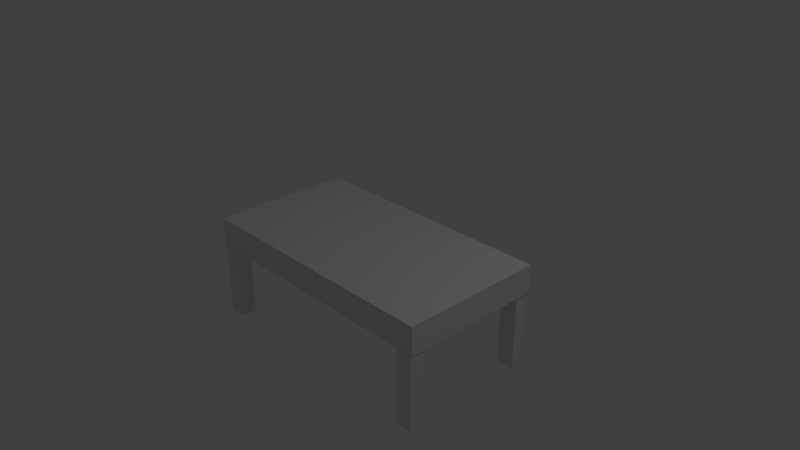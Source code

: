 # Source: operatingTable.blend  (saved by Blender 2.79.0; exported with 4.5.12 LTS)
import bpy
from mathutils import Matrix  # noqa: F401  (used for matrix-valued properties, if any)

bpy.ops.wm.read_factory_settings(use_empty=True)
scene = bpy.context.scene
scene.name = 'Scene'

# ---- collections
col_collection_1 = bpy.data.collections.new('Collection 1'); scene.collection.children.link(col_collection_1)

# ---- materials (node trees are filled in below, after node groups)
mat_material = bpy.data.materials.new('Material')
mat_material.alpha_threshold = 0.0
mat_material.use_transparent_shadow = False
mat_material.roughness = 0.5
mat_material.line_color = (0.0, 0.0, 0.0, 1.0)

# ---- material node trees

# ---- world
world_world = bpy.data.worlds.new('World'); scene.world = world_world
world_world.color = (0.05088, 0.05088, 0.05088)
world_world.use_sun_shadow = False
world_world.sun_shadow_jitter_overblur = 0.0
world_world.cycles.sampling_method = 'MANUAL'

# ---- cameras
cam_camera = bpy.data.cameras.new('Camera')
cam_camera.clip_end = 100.0
cam_camera.lens = 35.0
cam_camera.sensor_width = 32.0
cam_camera.sensor_height = 18.0
cam_camera.ortho_scale = 7.314
cam_camera.dof.focus_distance = 0.0
cam_camera.dof.aperture_fstop = 128.0

# ---- lights
light_lamp = bpy.data.lights.new('Lamp', 'POINT')
light_lamp.transmission_factor = 0.0
light_lamp.cutoff_distance = 30.0
light_lamp.energy = 100.0
light_lamp.shadow_buffer_clip_start = 1.001
light_lamp.shadow_soft_size = 0.1
light_lamp.shadow_maximum_resolution = 0.006
light_lamp.use_absolute_resolution = True

# ---- meshes
me_cube_004 = bpy.data.meshes.new('Cube.004')
me_cube_004.from_pydata([(-1.0, -1.0, -1.0), (-1.0, -1.0, 1.0), (-1.0, 1.0, -1.0), (-1.0, 1.0, 1.0), (1.0, -1.0, -1.0), (1.0, -1.0, 1.0), (1.0, 1.0, -1.0), (1.0, 1.0, 1.0), (-28.85, -0.9061, -1.0), (-28.85, -0.9061, 1.0), (-28.85, 1.094, -1.0), (-28.85, 1.094, 1.0), (-26.85, -0.9061, -1.0), (-26.85, -0.9061, 1.0), (-26.85, 1.094, -1.0), (-26.85, 1.094, 1.0), (-1.0, 15.71, -1.0), (-1.0, 15.71, 1.0), (-1.0, 17.71, -1.0), (-1.0, 17.71, 1.0), (1.0, 15.71, -1.0), (1.0, 15.71, 1.0), (1.0, 17.71, -1.0), (1.0, 17.71, 1.0), (-28.85, 15.62, -1.0), (-28.85, 15.62, 1.0), (-28.85, 17.62, -1.0), (-28.85, 17.62, 1.0), (-26.85, 15.62, -1.0), (-26.85, 15.62, 1.0), (-26.85, 17.62, -1.0), (-26.85, 17.62, 1.0), (1.12, 17.74, 1.015), (1.12, -1.033, 1.015), (-28.97, -1.033, 1.015), (-28.97, 17.74, 1.015), (1.12, 17.74, 1.761), (1.12, -1.033, 1.761), (-28.97, -1.033, 1.761), (-28.97, 17.74, 1.761)], [], [(0, 1, 3, 2), (2, 3, 7, 6), (6, 7, 5, 4), (4, 5, 1, 0), (2, 6, 4, 0), (7, 3, 1, 5), (8, 9, 11, 10), (10, 11, 15, 14), (14, 15, 13, 12), (12, 13, 9, 8), (10, 14, 12, 8), (15, 11, 9, 13), (16, 17, 19, 18), (18, 19, 23, 22), (22, 23, 21, 20), (20, 21, 17, 16), (18, 22, 20, 16), (23, 19, 17, 21), (24, 25, 27, 26), (26, 27, 31, 30), (30, 31, 29, 28), (28, 29, 25, 24), (26, 30, 28, 24), (31, 27, 25, 29), (32, 33, 34, 35), (36, 39, 38, 37), (32, 36, 37, 33), (33, 37, 38, 34), (34, 38, 39, 35), (36, 32, 35, 39)])
me_cube_004.materials.append(mat_material)
me_cube_004.use_remesh_preserve_volume = False
me_cube_004.use_remesh_preserve_attributes = False
me_cube_004.use_mirror_vertex_groups = False
me_cube_004.update()

# ---- objects
ob_cube_004 = bpy.data.objects.new('Cube.004', me_cube_004)
ob_lamp = bpy.data.objects.new('Lamp', light_lamp)
ob_camera = bpy.data.objects.new('Camera', cam_camera)

# ---- transforms, parenting, visibility, modifiers, constraints
ob_cube_004.location = (1.69, -0.89, -0.72)
ob_cube_004.scale = (0.1214, 0.1065, 0.5188)
ob_cube_004.lineart.crease_threshold = 0.0
ob_lamp.location = (4.076, 1.005, 5.904)
ob_lamp.rotation_euler = (0.6503, 0.05522, 1.866)
ob_lamp.lock_rotations_4d = False
ob_lamp.empty_display_type = 'ARROWS'
ob_lamp.color = (0.0, 0.0, 0.0, 0.0)
ob_lamp.lineart.crease_threshold = 0.0
ob_camera.location = (7.481, -6.508, 5.344)
ob_camera.rotation_euler = (1.109, 0.0, 0.8149)
ob_camera.lock_rotations_4d = False
ob_camera.empty_display_type = 'ARROWS'
ob_camera.color = (0.0, 0.0, 0.0, 0.0)
ob_camera.display_type = 'WIRE'
ob_camera.lineart.crease_threshold = 0.0

# ---- collection membership
col_collection_1.objects.link(ob_cube_004)
col_collection_1.objects.link(ob_lamp)
col_collection_1.objects.link(ob_camera)

# ---- scene / render settings (as saved in the file)
scene.camera = ob_camera
scene.frame_start = 1; scene.frame_end = 250; scene.frame_set(1)
scene.render.engine = 'BLENDER_EEVEE_NEXT'
scene.render.resolution_percentage = 50
scene.render.dither_intensity = 0.0
scene.cycles.use_denoising = False
scene.cycles.samples = 128
scene.cycles.sampling_pattern = 'TABULATED_SOBOL'
scene.cycles.use_adaptive_sampling = False
scene.cycles.use_light_tree = False
scene.cycles.blur_glossy = 0.0
scene.cycles.sample_clamp_indirect = 0.0
scene.view_settings.view_transform = 'Standard'
bpy.context.view_layer.update()
